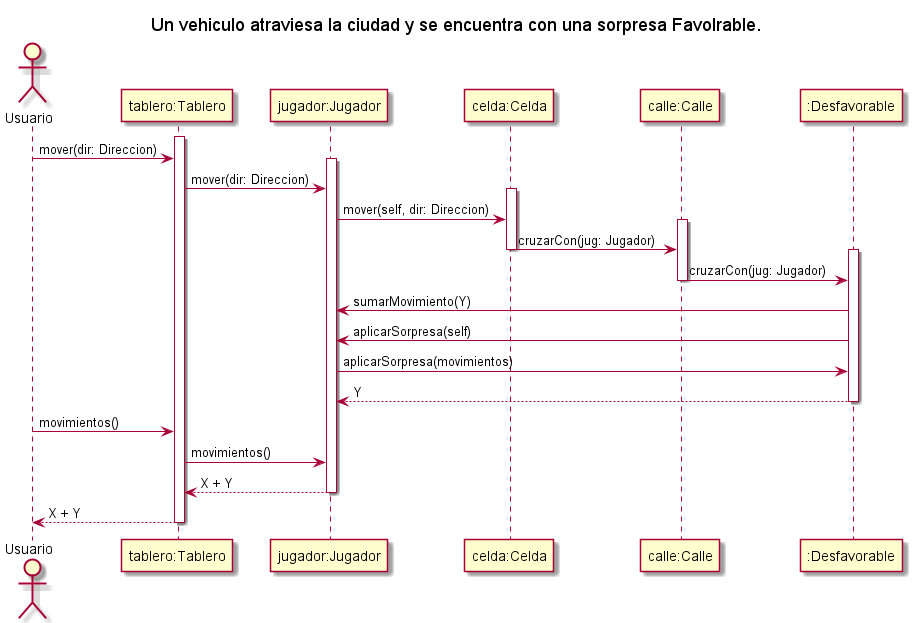

The diagram above was rendered by PlantUML. Its source (embedded in the PNG):
@startuml SecuenciaVehiculoCruzaSorpresaDesfavorable
' Caso de uso 
' Un auto atraviesa la ciudad y se encuentra con una Sorpresa Favorable. 

title Un vehiculo atraviesa la ciudad y se encuentra con una sorpresa Favolrable. 

Actor Usuario as user
participant "tablero:Tablero" as tablero
participant "jugador:Jugador" as jugador
participant "celda:Celda" as celda
participant "calle:Calle" as calle
participant ":Desfavorable" as sorpresa

activate tablero

user -> tablero: mover(dir: Direccion)

activate jugador

tablero -> jugador: mover(dir: Direccion)

activate celda

jugador -> celda: mover(self, dir: Direccion)

activate calle

celda -> calle: cruzarCon(jug: Jugador)

deactivate celda

activate sorpresa

calle -> sorpresa: cruzarCon(jug: Jugador)

deactivate calle


sorpresa -> jugador: sumarMovimiento(Y)

sorpresa -> jugador: aplicarSorpresa(self)

jugador -> sorpresa: aplicarSorpresa(movimientos)

jugador <-- sorpresa: Y

deactivate sorpresa


deactivate celda

user -> tablero: movimientos()

tablero -> jugador: movimientos()
jugador --> tablero: X + Y
deactivate jugador

tablero --> user: X + Y

deactivate tablero

@enduml